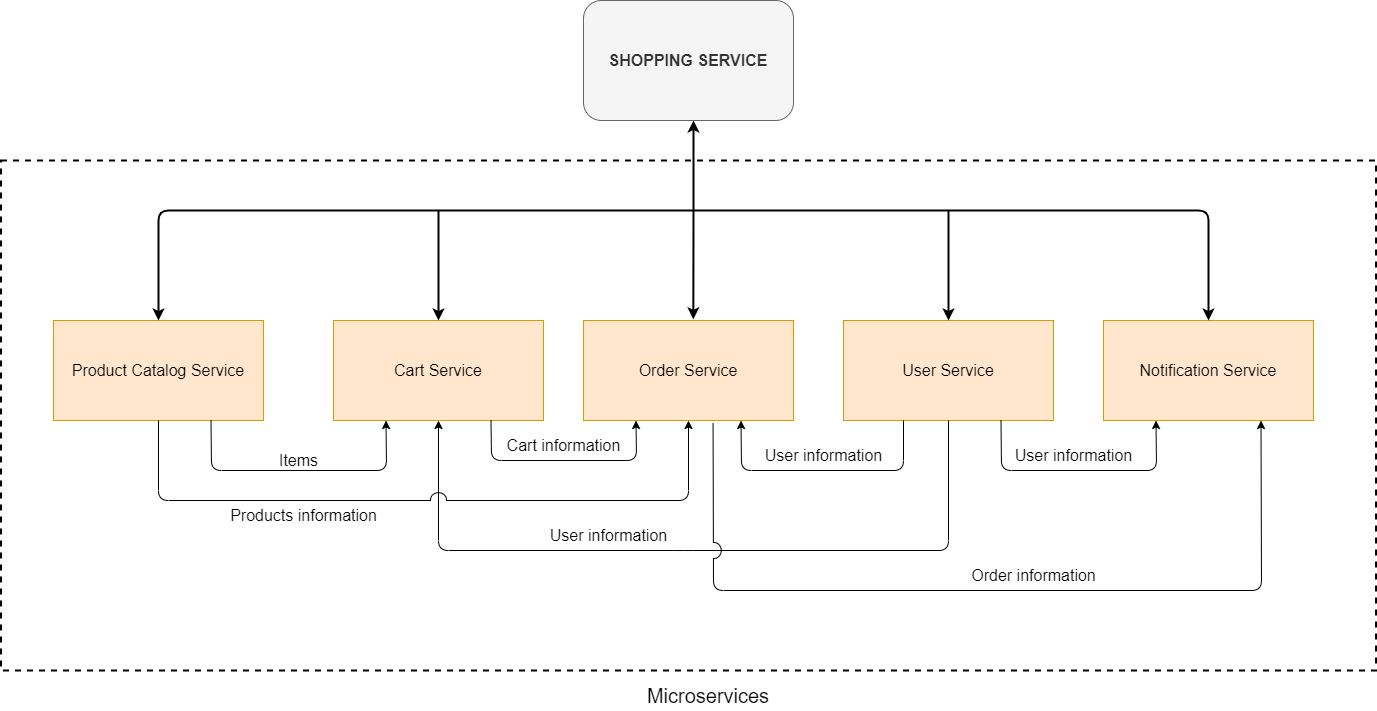

The diagram above was exported from draw.io. Its source (the exported page's mxGraphModel, read from the mxfile embedded in the PNG):
<mxGraphModel dx="3005" dy="1183" grid="1" gridSize="10" guides="1" tooltips="1" connect="1" arrows="1" fold="1" page="1" pageScale="1" pageWidth="850" pageHeight="1100" math="0" shadow="0">
  <root>
    <mxCell id="0" />
    <mxCell id="1" parent="0" />
    <mxCell id="3YLsb2CkVtOYbldQvCIw-1" value="&lt;font style=&quot;font-size: 16px;&quot;&gt;&lt;b&gt;SHOPPING SERVICE&lt;/b&gt;&lt;/font&gt;" style="rounded=1;whiteSpace=wrap;html=1;fillColor=#f5f5f5;strokeColor=#666666;fontColor=#333333;" vertex="1" parent="1">
      <mxGeometry x="330" y="50" width="210" height="120" as="geometry" />
    </mxCell>
    <mxCell id="3YLsb2CkVtOYbldQvCIw-6" value="&lt;font style=&quot;font-size: 16px;&quot;&gt;Product Catalog Service&lt;/font&gt;" style="rounded=0;whiteSpace=wrap;html=1;fillColor=#ffe6cc;strokeColor=#d79b00;" vertex="1" parent="1">
      <mxGeometry x="-200" y="370" width="210" height="100" as="geometry" />
    </mxCell>
    <mxCell id="3YLsb2CkVtOYbldQvCIw-7" value="&lt;font style=&quot;font-size: 16px;&quot;&gt;Order Service&lt;/font&gt;" style="rounded=0;whiteSpace=wrap;html=1;fillColor=#ffe6cc;strokeColor=#d79b00;" vertex="1" parent="1">
      <mxGeometry x="330" y="370" width="210" height="100" as="geometry" />
    </mxCell>
    <mxCell id="3YLsb2CkVtOYbldQvCIw-8" value="&lt;span style=&quot;font-size: 16px;&quot;&gt;Cart Service&lt;br&gt;&lt;/span&gt;" style="rounded=0;whiteSpace=wrap;html=1;fillColor=#ffe6cc;strokeColor=#d79b00;" vertex="1" parent="1">
      <mxGeometry x="80" y="370" width="210" height="100" as="geometry" />
    </mxCell>
    <mxCell id="3YLsb2CkVtOYbldQvCIw-9" value="&lt;font style=&quot;font-size: 16px;&quot;&gt;User Service&lt;/font&gt;" style="rounded=0;whiteSpace=wrap;html=1;fillColor=#ffe6cc;strokeColor=#d79b00;" vertex="1" parent="1">
      <mxGeometry x="590" y="370" width="210" height="100" as="geometry" />
    </mxCell>
    <mxCell id="3YLsb2CkVtOYbldQvCIw-10" value="&lt;font style=&quot;font-size: 16px;&quot;&gt;Notification Service&lt;/font&gt;" style="rounded=0;whiteSpace=wrap;html=1;fillColor=#ffe6cc;strokeColor=#d79b00;" vertex="1" parent="1">
      <mxGeometry x="850" y="370" width="210" height="100" as="geometry" />
    </mxCell>
    <mxCell id="3YLsb2CkVtOYbldQvCIw-11" value="" style="endArrow=none;startArrow=classic;html=1;rounded=1;exitX=0.5;exitY=0;exitDx=0;exitDy=0;strokeWidth=2;endFill=0;" edge="1" parent="1" source="3YLsb2CkVtOYbldQvCIw-6">
      <mxGeometry width="50" height="50" relative="1" as="geometry">
        <mxPoint x="290" y="330" as="sourcePoint" />
        <mxPoint x="440" y="260" as="targetPoint" />
        <Array as="points">
          <mxPoint x="-95" y="260" />
          <mxPoint x="440" y="260" />
        </Array>
      </mxGeometry>
    </mxCell>
    <mxCell id="3YLsb2CkVtOYbldQvCIw-12" value="" style="endArrow=classic;html=1;rounded=1;entryX=0.5;entryY=0;entryDx=0;entryDy=0;strokeWidth=2;" edge="1" parent="1" target="3YLsb2CkVtOYbldQvCIw-8">
      <mxGeometry width="50" height="50" relative="1" as="geometry">
        <mxPoint x="185" y="260" as="sourcePoint" />
        <mxPoint x="340" y="280" as="targetPoint" />
      </mxGeometry>
    </mxCell>
    <mxCell id="3YLsb2CkVtOYbldQvCIw-13" value="" style="endArrow=classic;html=1;rounded=1;entryX=0.523;entryY=-0.012;entryDx=0;entryDy=0;entryPerimeter=0;strokeWidth=2;" edge="1" parent="1" target="3YLsb2CkVtOYbldQvCIw-7">
      <mxGeometry width="50" height="50" relative="1" as="geometry">
        <mxPoint x="440" y="260" as="sourcePoint" />
        <mxPoint x="580" y="290" as="targetPoint" />
      </mxGeometry>
    </mxCell>
    <mxCell id="3YLsb2CkVtOYbldQvCIw-14" value="" style="endArrow=classic;html=1;rounded=1;entryX=0.5;entryY=0;entryDx=0;entryDy=0;strokeWidth=2;" edge="1" parent="1" target="3YLsb2CkVtOYbldQvCIw-10">
      <mxGeometry width="50" height="50" relative="1" as="geometry">
        <mxPoint x="440" y="260" as="sourcePoint" />
        <mxPoint x="540" y="240" as="targetPoint" />
        <Array as="points">
          <mxPoint x="955" y="260" />
        </Array>
      </mxGeometry>
    </mxCell>
    <mxCell id="3YLsb2CkVtOYbldQvCIw-15" value="" style="endArrow=classic;html=1;rounded=1;entryX=0.5;entryY=0;entryDx=0;entryDy=0;strokeWidth=2;" edge="1" parent="1" target="3YLsb2CkVtOYbldQvCIw-9">
      <mxGeometry width="50" height="50" relative="1" as="geometry">
        <mxPoint x="695" y="260" as="sourcePoint" />
        <mxPoint x="540" y="240" as="targetPoint" />
      </mxGeometry>
    </mxCell>
    <mxCell id="3YLsb2CkVtOYbldQvCIw-16" value="" style="endArrow=classic;html=1;rounded=0;strokeWidth=2;" edge="1" parent="1">
      <mxGeometry width="50" height="50" relative="1" as="geometry">
        <mxPoint x="440" y="260" as="sourcePoint" />
        <mxPoint x="440" y="170" as="targetPoint" />
      </mxGeometry>
    </mxCell>
    <mxCell id="3YLsb2CkVtOYbldQvCIw-17" value="" style="endArrow=classic;html=1;exitX=0.75;exitY=1;exitDx=0;exitDy=0;entryX=0.25;entryY=1;entryDx=0;entryDy=0;rounded=1;" edge="1" parent="1" source="3YLsb2CkVtOYbldQvCIw-6" target="3YLsb2CkVtOYbldQvCIw-8">
      <mxGeometry width="50" height="50" relative="1" as="geometry">
        <mxPoint x="150" y="400" as="sourcePoint" />
        <mxPoint x="200" y="350" as="targetPoint" />
        <Array as="points">
          <mxPoint x="-42" y="520" />
          <mxPoint x="133" y="520" />
        </Array>
      </mxGeometry>
    </mxCell>
    <mxCell id="3YLsb2CkVtOYbldQvCIw-19" value="&lt;font style=&quot;font-size: 16px;&quot;&gt;Items&lt;/font&gt;" style="text;html=1;align=center;verticalAlign=middle;resizable=0;points=[];autosize=1;strokeColor=none;fillColor=none;" vertex="1" parent="1">
      <mxGeometry x="15" y="495" width="60" height="30" as="geometry" />
    </mxCell>
    <mxCell id="3YLsb2CkVtOYbldQvCIw-20" value="" style="endArrow=classic;html=1;rounded=1;entryX=0.5;entryY=1;entryDx=0;entryDy=0;exitX=0.5;exitY=1;exitDx=0;exitDy=0;" edge="1" parent="1" source="3YLsb2CkVtOYbldQvCIw-9" target="3YLsb2CkVtOYbldQvCIw-8">
      <mxGeometry width="50" height="50" relative="1" as="geometry">
        <mxPoint x="340" y="400" as="sourcePoint" />
        <mxPoint x="390" y="350" as="targetPoint" />
        <Array as="points">
          <mxPoint x="695" y="600" />
          <mxPoint x="430" y="600" />
          <mxPoint x="185" y="600" />
        </Array>
      </mxGeometry>
    </mxCell>
    <mxCell id="3YLsb2CkVtOYbldQvCIw-21" value="&lt;font style=&quot;font-size: 16px;&quot;&gt;User information&lt;/font&gt;" style="text;html=1;align=center;verticalAlign=middle;resizable=0;points=[];autosize=1;strokeColor=none;fillColor=none;" vertex="1" parent="1">
      <mxGeometry x="285" y="570" width="140" height="30" as="geometry" />
    </mxCell>
    <mxCell id="3YLsb2CkVtOYbldQvCIw-22" value="" style="endArrow=classic;html=1;rounded=1;exitX=0.75;exitY=1;exitDx=0;exitDy=0;entryX=0.25;entryY=1;entryDx=0;entryDy=0;" edge="1" parent="1" source="3YLsb2CkVtOYbldQvCIw-8" target="3YLsb2CkVtOYbldQvCIw-7">
      <mxGeometry width="50" height="50" relative="1" as="geometry">
        <mxPoint x="340" y="510" as="sourcePoint" />
        <mxPoint x="390" y="460" as="targetPoint" />
        <Array as="points">
          <mxPoint x="238" y="510" />
          <mxPoint x="383" y="510" />
        </Array>
      </mxGeometry>
    </mxCell>
    <mxCell id="3YLsb2CkVtOYbldQvCIw-23" value="" style="endArrow=classic;html=1;rounded=1;exitX=0.5;exitY=1;exitDx=0;exitDy=0;entryX=0.5;entryY=1;entryDx=0;entryDy=0;jumpStyle=arc;jumpSize=16;" edge="1" parent="1" source="3YLsb2CkVtOYbldQvCIw-6" target="3YLsb2CkVtOYbldQvCIw-7">
      <mxGeometry width="50" height="50" relative="1" as="geometry">
        <mxPoint x="340" y="510" as="sourcePoint" />
        <mxPoint x="390" y="460" as="targetPoint" />
        <Array as="points">
          <mxPoint x="-95" y="550" />
          <mxPoint x="170" y="550" />
          <mxPoint x="435" y="550" />
        </Array>
      </mxGeometry>
    </mxCell>
    <mxCell id="3YLsb2CkVtOYbldQvCIw-24" value="" style="endArrow=classic;html=1;rounded=1;entryX=0.75;entryY=1;entryDx=0;entryDy=0;" edge="1" parent="1" target="3YLsb2CkVtOYbldQvCIw-7">
      <mxGeometry width="50" height="50" relative="1" as="geometry">
        <mxPoint x="650" y="470" as="sourcePoint" />
        <mxPoint x="390" y="460" as="targetPoint" />
        <Array as="points">
          <mxPoint x="650" y="520" />
          <mxPoint x="488" y="520" />
        </Array>
      </mxGeometry>
    </mxCell>
    <mxCell id="3YLsb2CkVtOYbldQvCIw-25" value="&lt;font style=&quot;font-size: 16px;&quot;&gt;User information&lt;/font&gt;" style="text;html=1;align=center;verticalAlign=middle;resizable=0;points=[];autosize=1;strokeColor=none;fillColor=none;" vertex="1" parent="1">
      <mxGeometry x="500" y="490" width="140" height="30" as="geometry" />
    </mxCell>
    <mxCell id="3YLsb2CkVtOYbldQvCIw-26" value="&lt;font style=&quot;font-size: 16px;&quot;&gt;Cart information&lt;/font&gt;" style="text;html=1;align=center;verticalAlign=middle;resizable=0;points=[];autosize=1;strokeColor=none;fillColor=none;" vertex="1" parent="1">
      <mxGeometry x="240" y="480" width="140" height="30" as="geometry" />
    </mxCell>
    <mxCell id="3YLsb2CkVtOYbldQvCIw-27" value="" style="endArrow=classic;html=1;rounded=1;entryX=0.25;entryY=1;entryDx=0;entryDy=0;exitX=0.75;exitY=1;exitDx=0;exitDy=0;" edge="1" parent="1" source="3YLsb2CkVtOYbldQvCIw-9" target="3YLsb2CkVtOYbldQvCIw-10">
      <mxGeometry width="50" height="50" relative="1" as="geometry">
        <mxPoint x="340" y="510" as="sourcePoint" />
        <mxPoint x="390" y="460" as="targetPoint" />
        <Array as="points">
          <mxPoint x="748" y="520" />
          <mxPoint x="903" y="520" />
        </Array>
      </mxGeometry>
    </mxCell>
    <mxCell id="3YLsb2CkVtOYbldQvCIw-28" value="&lt;font style=&quot;font-size: 16px;&quot;&gt;User information&lt;/font&gt;" style="text;html=1;align=center;verticalAlign=middle;resizable=0;points=[];autosize=1;strokeColor=none;fillColor=none;" vertex="1" parent="1">
      <mxGeometry x="750" y="490" width="140" height="30" as="geometry" />
    </mxCell>
    <mxCell id="3YLsb2CkVtOYbldQvCIw-29" value="" style="endArrow=classic;html=1;entryX=0.75;entryY=1;entryDx=0;entryDy=0;exitX=0.617;exitY=1.026;exitDx=0;exitDy=0;exitPerimeter=0;rounded=1;jumpStyle=arc;jumpSize=16;" edge="1" parent="1" source="3YLsb2CkVtOYbldQvCIw-7" target="3YLsb2CkVtOYbldQvCIw-10">
      <mxGeometry width="50" height="50" relative="1" as="geometry">
        <mxPoint x="340" y="510" as="sourcePoint" />
        <mxPoint x="390" y="460" as="targetPoint" />
        <Array as="points">
          <mxPoint x="460" y="640" />
          <mxPoint x="1008" y="640" />
        </Array>
      </mxGeometry>
    </mxCell>
    <mxCell id="3YLsb2CkVtOYbldQvCIw-30" value="&lt;font style=&quot;font-size: 16px;&quot;&gt;Order information&lt;/font&gt;" style="text;html=1;align=center;verticalAlign=middle;resizable=0;points=[];autosize=1;strokeColor=none;fillColor=none;" vertex="1" parent="1">
      <mxGeometry x="705" y="610" width="150" height="30" as="geometry" />
    </mxCell>
    <mxCell id="3YLsb2CkVtOYbldQvCIw-33" value="&lt;font style=&quot;font-size: 16px;&quot;&gt;Products information&lt;/font&gt;" style="text;html=1;align=center;verticalAlign=middle;resizable=0;points=[];autosize=1;strokeColor=none;fillColor=none;" vertex="1" parent="1">
      <mxGeometry x="-35" y="550" width="170" height="30" as="geometry" />
    </mxCell>
    <mxCell id="3YLsb2CkVtOYbldQvCIw-34" value="" style="rounded=0;whiteSpace=wrap;html=1;dashed=1;gradientColor=none;fillColor=none;strokeWidth=2;" vertex="1" parent="1">
      <mxGeometry x="-252.5" y="210" width="1375" height="510" as="geometry" />
    </mxCell>
    <mxCell id="3YLsb2CkVtOYbldQvCIw-35" value="&lt;font size=&quot;1&quot; style=&quot;&quot;&gt;&lt;span style=&quot;font-weight: normal; font-size: 20px;&quot;&gt;Microservices&lt;/span&gt;&lt;/font&gt;" style="text;html=1;strokeColor=none;fillColor=none;align=center;verticalAlign=middle;whiteSpace=wrap;rounded=0;fontStyle=1" vertex="1" parent="1">
      <mxGeometry x="380" y="730" width="150" height="30" as="geometry" />
    </mxCell>
  </root>
</mxGraphModel>